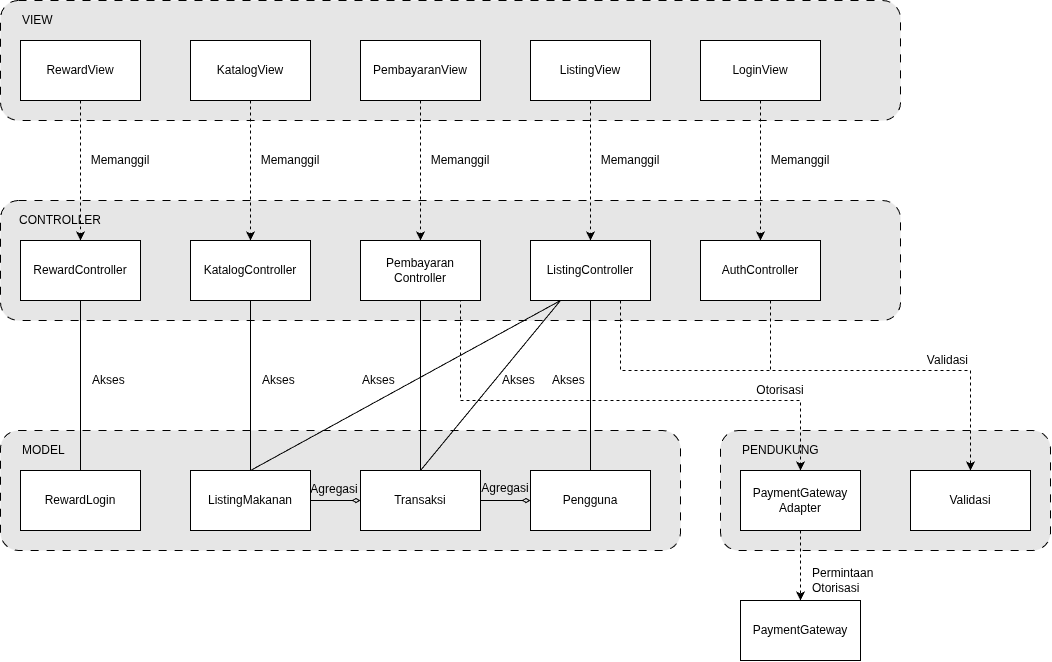

The diagram above was exported from draw.io. Its source (the exported page's mxGraphModel, read from the mxfile embedded in the PNG):
<mxGraphModel dx="1316" dy="687" grid="1" gridSize="10" guides="1" tooltips="1" connect="1" arrows="1" fold="1" page="1" pageScale="1" pageWidth="850" pageHeight="1100" math="0" shadow="0">
  <root>
    <mxCell id="0" />
    <mxCell id="1" parent="0" />
    <mxCell id="CiINpdaA5uzvey1nMuri-18" parent="1" style="rounded=1;whiteSpace=wrap;html=1;roundedPerimeter=1;dashed=1;dashPattern=8 8;fillColor=#E6E6E6;" value=" " vertex="1">
      <mxGeometry height="120" width="680" x="60" y="470" as="geometry" />
    </mxCell>
    <mxCell id="CiINpdaA5uzvey1nMuri-23" parent="1" style="rounded=1;whiteSpace=wrap;html=1;roundedPerimeter=1;dashed=1;dashPattern=8 8;fillColor=#E6E6E6;" value="" vertex="1">
      <mxGeometry height="120" width="330" x="780" y="470" as="geometry" />
    </mxCell>
    <mxCell id="CiINpdaA5uzvey1nMuri-7" parent="1" style="rounded=1;whiteSpace=wrap;html=1;roundedPerimeter=1;dashed=1;dashPattern=8 8;fillColor=#E6E6E6;" value="" vertex="1">
      <mxGeometry height="120" width="900" x="60" y="240" as="geometry" />
    </mxCell>
    <mxCell id="CiINpdaA5uzvey1nMuri-31" edge="1" parent="1" source="CiINpdaA5uzvey1nMuri-8" style="edgeStyle=orthogonalEdgeStyle;rounded=0;orthogonalLoop=1;jettySize=auto;html=1;entryX=0.5;entryY=0;entryDx=0;entryDy=0;dashed=1;" target="CiINpdaA5uzvey1nMuri-25">
      <mxGeometry relative="1" x="-0.0703" as="geometry">
        <Array as="points">
          <mxPoint x="830" y="410" />
          <mxPoint x="1030" y="410" />
        </Array>
      </mxGeometry>
    </mxCell>
    <mxCell id="CiINpdaA5uzvey1nMuri-8" parent="1" style="rounded=0;whiteSpace=wrap;html=1;" value="AuthController" vertex="1">
      <mxGeometry height="60" width="120" x="760" y="280" as="geometry" />
    </mxCell>
    <mxCell id="CiINpdaA5uzvey1nMuri-69" edge="1" parent="1" source="CiINpdaA5uzvey1nMuri-9" style="edgeStyle=orthogonalEdgeStyle;rounded=0;orthogonalLoop=1;jettySize=auto;html=1;endArrow=none;endFill=0;" target="CiINpdaA5uzvey1nMuri-20">
      <mxGeometry relative="1" as="geometry" />
    </mxCell>
    <mxCell id="CiINpdaA5uzvey1nMuri-9" parent="1" style="rounded=0;whiteSpace=wrap;html=1;" value="KatalogController" vertex="1">
      <mxGeometry height="60" width="120" x="250" y="280" as="geometry" />
    </mxCell>
    <mxCell id="CiINpdaA5uzvey1nMuri-32" edge="1" parent="1" source="CiINpdaA5uzvey1nMuri-10" style="edgeStyle=orthogonalEdgeStyle;rounded=0;orthogonalLoop=1;jettySize=auto;html=1;entryX=0.5;entryY=0;entryDx=0;entryDy=0;dashed=1;" target="CiINpdaA5uzvey1nMuri-25">
      <mxGeometry relative="1" x="0.0192" as="geometry">
        <Array as="points">
          <mxPoint x="680" y="410" />
          <mxPoint x="1030" y="410" />
        </Array>
      </mxGeometry>
    </mxCell>
    <mxCell id="CiINpdaA5uzvey1nMuri-75" edge="1" parent="1" source="CiINpdaA5uzvey1nMuri-10" style="rounded=0;orthogonalLoop=1;jettySize=auto;html=1;exitX=0.25;exitY=1;exitDx=0;exitDy=0;entryX=0.5;entryY=0;entryDx=0;entryDy=0;endArrow=none;endFill=0;" target="CiINpdaA5uzvey1nMuri-21">
      <mxGeometry relative="1" as="geometry" />
    </mxCell>
    <mxCell id="CiINpdaA5uzvey1nMuri-79" edge="1" parent="1" source="CiINpdaA5uzvey1nMuri-10" style="edgeStyle=orthogonalEdgeStyle;rounded=0;orthogonalLoop=1;jettySize=auto;html=1;entryX=0.5;entryY=0;entryDx=0;entryDy=0;endArrow=none;endFill=0;" target="CiINpdaA5uzvey1nMuri-39">
      <mxGeometry relative="1" as="geometry" />
    </mxCell>
    <mxCell id="OdCs5g1384yOF-PFt_nZ-1" edge="1" parent="1" source="CiINpdaA5uzvey1nMuri-10" style="rounded=0;orthogonalLoop=1;jettySize=auto;html=1;exitX=0.25;exitY=1;exitDx=0;exitDy=0;entryX=0.5;entryY=0;entryDx=0;entryDy=0;endArrow=none;endFill=0;" target="CiINpdaA5uzvey1nMuri-20">
      <mxGeometry relative="1" as="geometry" />
    </mxCell>
    <mxCell id="CiINpdaA5uzvey1nMuri-10" parent="1" style="rounded=0;whiteSpace=wrap;html=1;" value="ListingController" vertex="1">
      <mxGeometry height="60" width="120" x="590" y="280" as="geometry" />
    </mxCell>
    <mxCell id="CiINpdaA5uzvey1nMuri-11" parent="1" style="text;html=1;whiteSpace=wrap;strokeColor=none;fillColor=none;align=center;verticalAlign=middle;rounded=0;" value="CONTROLLER" vertex="1">
      <mxGeometry height="40" width="80" x="80" y="240" as="geometry" />
    </mxCell>
    <mxCell id="CiINpdaA5uzvey1nMuri-19" parent="1" style="rounded=0;whiteSpace=wrap;html=1;" value="RewardLogin" vertex="1">
      <mxGeometry height="60" width="120" x="80" y="510" as="geometry" />
    </mxCell>
    <mxCell id="CiINpdaA5uzvey1nMuri-85" edge="1" parent="1" source="CiINpdaA5uzvey1nMuri-20" style="edgeStyle=orthogonalEdgeStyle;rounded=0;orthogonalLoop=1;jettySize=auto;html=1;endArrow=diamondThin;endFill=0;" target="CiINpdaA5uzvey1nMuri-21">
      <mxGeometry relative="1" as="geometry" />
    </mxCell>
    <mxCell id="CiINpdaA5uzvey1nMuri-20" parent="1" style="rounded=0;whiteSpace=wrap;html=1;" value="ListingMakanan" vertex="1">
      <mxGeometry height="60" width="120" x="250" y="510" as="geometry" />
    </mxCell>
    <mxCell id="CiINpdaA5uzvey1nMuri-83" edge="1" parent="1" source="CiINpdaA5uzvey1nMuri-21" style="edgeStyle=orthogonalEdgeStyle;rounded=0;orthogonalLoop=1;jettySize=auto;html=1;endArrow=diamondThin;endFill=0;" target="CiINpdaA5uzvey1nMuri-39">
      <mxGeometry relative="1" as="geometry" />
    </mxCell>
    <mxCell id="CiINpdaA5uzvey1nMuri-21" parent="1" style="rounded=0;whiteSpace=wrap;html=1;" value="Transaksi" vertex="1">
      <mxGeometry height="60" width="120" x="420" y="510" as="geometry" />
    </mxCell>
    <mxCell id="CiINpdaA5uzvey1nMuri-22" parent="1" style="text;html=1;whiteSpace=wrap;strokeColor=none;fillColor=none;align=left;verticalAlign=middle;rounded=0;" value="MODEL" vertex="1">
      <mxGeometry height="40" width="80" x="80" y="470" as="geometry" />
    </mxCell>
    <mxCell id="CiINpdaA5uzvey1nMuri-34" edge="1" parent="1" source="CiINpdaA5uzvey1nMuri-24" style="edgeStyle=orthogonalEdgeStyle;rounded=0;orthogonalLoop=1;jettySize=auto;html=1;entryX=0.5;entryY=0;entryDx=0;entryDy=0;dashed=1;" target="CiINpdaA5uzvey1nMuri-30">
      <mxGeometry relative="1" as="geometry" />
    </mxCell>
    <mxCell id="CiINpdaA5uzvey1nMuri-24" parent="1" style="rounded=0;whiteSpace=wrap;html=1;" value="PaymentGateway&lt;div&gt;Adapter&lt;/div&gt;" vertex="1">
      <mxGeometry height="60" width="120" x="800" y="510" as="geometry" />
    </mxCell>
    <mxCell id="CiINpdaA5uzvey1nMuri-25" parent="1" style="rounded=0;whiteSpace=wrap;html=1;" value="Validasi" vertex="1">
      <mxGeometry height="60" width="120" x="970" y="510" as="geometry" />
    </mxCell>
    <mxCell id="CiINpdaA5uzvey1nMuri-27" parent="1" style="text;html=1;whiteSpace=wrap;strokeColor=none;fillColor=none;align=left;verticalAlign=middle;rounded=0;" value="PENDUKUNG" vertex="1">
      <mxGeometry height="40" width="80" x="800" y="470" as="geometry" />
    </mxCell>
    <mxCell id="CiINpdaA5uzvey1nMuri-33" edge="1" parent="1" style="edgeStyle=orthogonalEdgeStyle;rounded=0;orthogonalLoop=1;jettySize=auto;html=1;dashed=1;entryX=0.5;entryY=0;entryDx=0;entryDy=0;" target="CiINpdaA5uzvey1nMuri-24">
      <mxGeometry relative="1" x="-0.0179" as="geometry">
        <Array as="points">
          <mxPoint x="520" y="330" />
          <mxPoint x="520" y="440" />
          <mxPoint x="860" y="440" />
        </Array>
        <mxPoint x="480" y="330" as="sourcePoint" />
        <mxPoint x="860" y="500" as="targetPoint" />
      </mxGeometry>
    </mxCell>
    <mxCell id="CiINpdaA5uzvey1nMuri-73" edge="1" parent="1" source="CiINpdaA5uzvey1nMuri-28" style="edgeStyle=orthogonalEdgeStyle;rounded=0;orthogonalLoop=1;jettySize=auto;html=1;endArrow=none;endFill=0;" target="CiINpdaA5uzvey1nMuri-21">
      <mxGeometry relative="1" as="geometry" />
    </mxCell>
    <mxCell id="CiINpdaA5uzvey1nMuri-28" parent="1" style="rounded=0;whiteSpace=wrap;html=1;" value="Pembayaran&lt;div&gt;Controller&lt;/div&gt;" vertex="1">
      <mxGeometry height="60" width="120" x="420" y="280" as="geometry" />
    </mxCell>
    <mxCell id="CiINpdaA5uzvey1nMuri-68" edge="1" parent="1" source="CiINpdaA5uzvey1nMuri-29" style="edgeStyle=orthogonalEdgeStyle;rounded=0;orthogonalLoop=1;jettySize=auto;html=1;endArrow=none;endFill=0;" target="CiINpdaA5uzvey1nMuri-19">
      <mxGeometry relative="1" as="geometry" />
    </mxCell>
    <mxCell id="CiINpdaA5uzvey1nMuri-29" parent="1" style="rounded=0;whiteSpace=wrap;html=1;" value="RewardController" vertex="1">
      <mxGeometry height="60" width="120" x="80" y="280" as="geometry" />
    </mxCell>
    <mxCell id="CiINpdaA5uzvey1nMuri-30" parent="1" style="rounded=0;whiteSpace=wrap;html=1;" value="PaymentGateway" vertex="1">
      <mxGeometry height="60" width="120" x="800" y="640" as="geometry" />
    </mxCell>
    <mxCell id="CiINpdaA5uzvey1nMuri-35" parent="1" style="text;html=1;whiteSpace=wrap;strokeColor=none;fillColor=none;align=center;verticalAlign=middle;rounded=0;" value="Otorisasi" vertex="1">
      <mxGeometry height="20" width="60" x="810" y="420" as="geometry" />
    </mxCell>
    <mxCell id="CiINpdaA5uzvey1nMuri-36" parent="1" style="text;html=1;whiteSpace=wrap;strokeColor=none;fillColor=none;align=right;verticalAlign=middle;rounded=0;" value="Validasi" vertex="1">
      <mxGeometry height="20" width="50" x="980" y="390" as="geometry" />
    </mxCell>
    <mxCell id="CiINpdaA5uzvey1nMuri-37" parent="1" style="text;html=1;whiteSpace=wrap;strokeColor=none;fillColor=none;align=left;verticalAlign=middle;rounded=0;" value="&lt;div&gt;Permintaan&lt;/div&gt;Otorisasi" vertex="1">
      <mxGeometry height="20" width="60" x="870" y="610" as="geometry" />
    </mxCell>
    <mxCell id="CiINpdaA5uzvey1nMuri-39" parent="1" style="rounded=0;whiteSpace=wrap;html=1;" value="Pengguna" vertex="1">
      <mxGeometry height="60" width="120" x="590" y="510" as="geometry" />
    </mxCell>
    <mxCell id="CiINpdaA5uzvey1nMuri-47" parent="1" style="rounded=1;whiteSpace=wrap;html=1;roundedPerimeter=1;dashed=1;dashPattern=8 8;fillColor=#E6E6E6;" value="" vertex="1">
      <mxGeometry height="120" width="900" x="60" y="40" as="geometry" />
    </mxCell>
    <mxCell id="CiINpdaA5uzvey1nMuri-58" edge="1" parent="1" source="CiINpdaA5uzvey1nMuri-48" style="edgeStyle=orthogonalEdgeStyle;rounded=0;orthogonalLoop=1;jettySize=auto;html=1;dashed=1;" target="CiINpdaA5uzvey1nMuri-8">
      <mxGeometry relative="1" as="geometry" />
    </mxCell>
    <mxCell id="CiINpdaA5uzvey1nMuri-48" parent="1" style="rounded=0;whiteSpace=wrap;html=1;" value="LoginView" vertex="1">
      <mxGeometry height="60" width="120" x="760" y="80" as="geometry" />
    </mxCell>
    <mxCell id="CiINpdaA5uzvey1nMuri-55" edge="1" parent="1" source="CiINpdaA5uzvey1nMuri-49" style="edgeStyle=orthogonalEdgeStyle;rounded=0;orthogonalLoop=1;jettySize=auto;html=1;dashed=1;" target="CiINpdaA5uzvey1nMuri-9">
      <mxGeometry relative="1" as="geometry" />
    </mxCell>
    <mxCell id="CiINpdaA5uzvey1nMuri-49" parent="1" style="rounded=0;whiteSpace=wrap;html=1;" value="KatalogView" vertex="1">
      <mxGeometry height="60" width="120" x="250" y="80" as="geometry" />
    </mxCell>
    <mxCell id="CiINpdaA5uzvey1nMuri-57" edge="1" parent="1" source="CiINpdaA5uzvey1nMuri-50" style="edgeStyle=orthogonalEdgeStyle;rounded=0;orthogonalLoop=1;jettySize=auto;html=1;dashed=1;" target="CiINpdaA5uzvey1nMuri-10">
      <mxGeometry relative="1" as="geometry" />
    </mxCell>
    <mxCell id="CiINpdaA5uzvey1nMuri-50" parent="1" style="rounded=0;whiteSpace=wrap;html=1;" value="ListingView" vertex="1">
      <mxGeometry height="60" width="120" x="590" y="80" as="geometry" />
    </mxCell>
    <mxCell id="CiINpdaA5uzvey1nMuri-51" parent="1" style="text;html=1;whiteSpace=wrap;strokeColor=none;fillColor=none;align=left;verticalAlign=middle;rounded=0;" value="VIEW" vertex="1">
      <mxGeometry height="40" width="80" x="80" y="40" as="geometry" />
    </mxCell>
    <mxCell id="CiINpdaA5uzvey1nMuri-56" edge="1" parent="1" source="CiINpdaA5uzvey1nMuri-52" style="edgeStyle=orthogonalEdgeStyle;rounded=0;orthogonalLoop=1;jettySize=auto;html=1;dashed=1;" target="CiINpdaA5uzvey1nMuri-28">
      <mxGeometry relative="1" as="geometry" />
    </mxCell>
    <mxCell id="CiINpdaA5uzvey1nMuri-52" parent="1" style="rounded=0;whiteSpace=wrap;html=1;" value="PembayaranView" vertex="1">
      <mxGeometry height="60" width="120" x="420" y="80" as="geometry" />
    </mxCell>
    <mxCell id="CiINpdaA5uzvey1nMuri-54" edge="1" parent="1" source="CiINpdaA5uzvey1nMuri-53" style="edgeStyle=orthogonalEdgeStyle;rounded=0;orthogonalLoop=1;jettySize=auto;html=1;dashed=1;" target="CiINpdaA5uzvey1nMuri-29">
      <mxGeometry relative="1" as="geometry" />
    </mxCell>
    <mxCell id="CiINpdaA5uzvey1nMuri-53" parent="1" style="rounded=0;whiteSpace=wrap;html=1;" value="RewardView" vertex="1">
      <mxGeometry height="60" width="120" x="80" y="80" as="geometry" />
    </mxCell>
    <mxCell id="CiINpdaA5uzvey1nMuri-59" parent="1" style="text;html=1;whiteSpace=wrap;strokeColor=none;fillColor=none;align=center;verticalAlign=middle;rounded=0;" value="Memanggil" vertex="1">
      <mxGeometry height="20" width="60" x="150" y="190" as="geometry" />
    </mxCell>
    <mxCell id="CiINpdaA5uzvey1nMuri-61" parent="1" style="text;html=1;whiteSpace=wrap;strokeColor=none;fillColor=none;align=center;verticalAlign=middle;rounded=0;" value="Memanggil" vertex="1">
      <mxGeometry height="20" width="60" x="320" y="190" as="geometry" />
    </mxCell>
    <mxCell id="CiINpdaA5uzvey1nMuri-62" parent="1" style="text;html=1;whiteSpace=wrap;strokeColor=none;fillColor=none;align=center;verticalAlign=middle;rounded=0;" value="Memanggil" vertex="1">
      <mxGeometry height="20" width="60" x="490" y="190" as="geometry" />
    </mxCell>
    <mxCell id="CiINpdaA5uzvey1nMuri-63" parent="1" style="text;html=1;whiteSpace=wrap;strokeColor=none;fillColor=none;align=center;verticalAlign=middle;rounded=0;" value="Memanggil" vertex="1">
      <mxGeometry height="20" width="60" x="660" y="190" as="geometry" />
    </mxCell>
    <mxCell id="CiINpdaA5uzvey1nMuri-66" parent="1" style="text;html=1;whiteSpace=wrap;strokeColor=none;fillColor=none;align=center;verticalAlign=middle;rounded=0;" value="Memanggil" vertex="1">
      <mxGeometry height="20" width="60" x="830" y="190" as="geometry" />
    </mxCell>
    <mxCell id="CiINpdaA5uzvey1nMuri-70" parent="1" style="text;html=1;whiteSpace=wrap;strokeColor=none;fillColor=none;align=left;verticalAlign=middle;rounded=0;" value="Akses" vertex="1">
      <mxGeometry height="20" width="60" x="150" y="410" as="geometry" />
    </mxCell>
    <mxCell id="CiINpdaA5uzvey1nMuri-72" parent="1" style="text;html=1;whiteSpace=wrap;strokeColor=none;fillColor=none;align=left;verticalAlign=middle;rounded=0;" value="Akses" vertex="1">
      <mxGeometry height="20" width="60" x="320" y="410" as="geometry" />
    </mxCell>
    <mxCell id="CiINpdaA5uzvey1nMuri-76" parent="1" style="text;html=1;whiteSpace=wrap;strokeColor=none;fillColor=none;align=left;verticalAlign=middle;rounded=0;" value="Akses" vertex="1">
      <mxGeometry height="20" width="60" x="560" y="410" as="geometry" />
    </mxCell>
    <mxCell id="CiINpdaA5uzvey1nMuri-77" parent="1" style="text;html=1;whiteSpace=wrap;strokeColor=none;fillColor=none;align=left;verticalAlign=middle;rounded=0;" value="Akses" vertex="1">
      <mxGeometry height="20" width="60" x="420" y="410" as="geometry" />
    </mxCell>
    <mxCell id="CiINpdaA5uzvey1nMuri-81" parent="1" style="text;html=1;whiteSpace=wrap;strokeColor=none;fillColor=none;align=left;verticalAlign=middle;rounded=0;" value="Akses" vertex="1">
      <mxGeometry height="20" width="60" x="610" y="410" as="geometry" />
    </mxCell>
    <mxCell id="CiINpdaA5uzvey1nMuri-84" parent="1" style="text;html=1;whiteSpace=wrap;strokeColor=none;fillColor=none;align=center;verticalAlign=middle;rounded=0;" value="Agregasi" vertex="1">
      <mxGeometry height="20" width="60" x="535" y="518" as="geometry" />
    </mxCell>
    <mxCell id="CiINpdaA5uzvey1nMuri-86" parent="1" style="text;html=1;whiteSpace=wrap;strokeColor=none;fillColor=none;align=center;verticalAlign=middle;rounded=0;" value="Agregasi" vertex="1">
      <mxGeometry height="20" width="60" x="364" y="519" as="geometry" />
    </mxCell>
  </root>
</mxGraphModel>